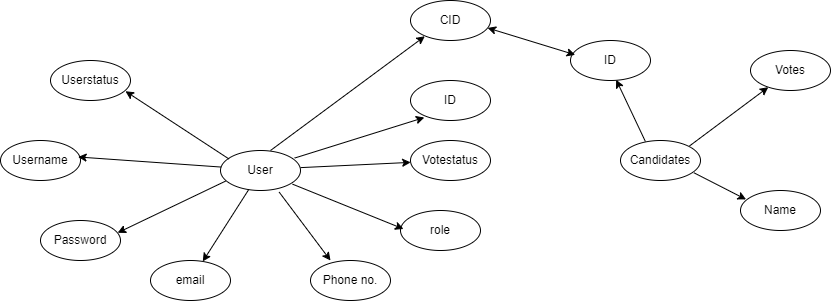

The diagram above was exported from draw.io. Its source (the exported page's mxGraphModel, read from the mxfile embedded in the PNG):
<mxGraphModel dx="2327" dy="757" grid="1" gridSize="10" guides="1" tooltips="1" connect="0" arrows="1" fold="1" page="1" pageScale="1" pageWidth="827" pageHeight="1169" math="0" shadow="0">
  <root>
    <mxCell id="0" />
    <mxCell id="1" parent="0" />
    <mxCell id="7uz9ZHhqX0Roo4_Ww37G-1" value="User" style="ellipse;whiteSpace=wrap;html=1;" parent="1" vertex="1">
      <mxGeometry x="210" y="160" width="80" height="40" as="geometry" />
    </mxCell>
    <mxCell id="7uz9ZHhqX0Roo4_Ww37G-2" value="ID" style="ellipse;whiteSpace=wrap;html=1;" parent="1" vertex="1">
      <mxGeometry x="400" y="90" width="80" height="40" as="geometry" />
    </mxCell>
    <mxCell id="7uz9ZHhqX0Roo4_Ww37G-3" value="Username" style="ellipse;whiteSpace=wrap;html=1;" parent="1" vertex="1">
      <mxGeometry x="-10" y="150" width="80" height="40" as="geometry" />
    </mxCell>
    <mxCell id="7uz9ZHhqX0Roo4_Ww37G-4" value="Password" style="ellipse;whiteSpace=wrap;html=1;" parent="1" vertex="1">
      <mxGeometry x="30" y="230" width="80" height="40" as="geometry" />
    </mxCell>
    <mxCell id="7uz9ZHhqX0Roo4_Ww37G-5" value="role" style="ellipse;whiteSpace=wrap;html=1;" parent="1" vertex="1">
      <mxGeometry x="390" y="220" width="80" height="40" as="geometry" />
    </mxCell>
    <mxCell id="7uz9ZHhqX0Roo4_Ww37G-6" value="Votestatus" style="ellipse;whiteSpace=wrap;html=1;" parent="1" vertex="1">
      <mxGeometry x="400" y="150" width="80" height="40" as="geometry" />
    </mxCell>
    <mxCell id="7uz9ZHhqX0Roo4_Ww37G-7" value="Candidates" style="ellipse;whiteSpace=wrap;html=1;" parent="1" vertex="1">
      <mxGeometry x="610" y="150" width="80" height="40" as="geometry" />
    </mxCell>
    <mxCell id="7uz9ZHhqX0Roo4_Ww37G-8" value="Phone no." style="ellipse;whiteSpace=wrap;html=1;" parent="1" vertex="1">
      <mxGeometry x="300" y="270" width="80" height="40" as="geometry" />
    </mxCell>
    <mxCell id="7uz9ZHhqX0Roo4_Ww37G-9" value="email" style="ellipse;whiteSpace=wrap;html=1;" parent="1" vertex="1">
      <mxGeometry x="140" y="270" width="80" height="40" as="geometry" />
    </mxCell>
    <mxCell id="7uz9ZHhqX0Roo4_Ww37G-10" value="Userstatus" style="ellipse;whiteSpace=wrap;html=1;" parent="1" vertex="1">
      <mxGeometry x="40" y="70" width="80" height="40" as="geometry" />
    </mxCell>
    <mxCell id="7uz9ZHhqX0Roo4_Ww37G-11" value="ID" style="ellipse;whiteSpace=wrap;html=1;" parent="1" vertex="1">
      <mxGeometry x="560" y="50" width="80" height="40" as="geometry" />
    </mxCell>
    <mxCell id="7uz9ZHhqX0Roo4_Ww37G-12" value="Name" style="ellipse;whiteSpace=wrap;html=1;" parent="1" vertex="1">
      <mxGeometry x="730" y="200" width="80" height="40" as="geometry" />
    </mxCell>
    <mxCell id="7uz9ZHhqX0Roo4_Ww37G-13" value="Votes" style="ellipse;whiteSpace=wrap;html=1;" parent="1" vertex="1">
      <mxGeometry x="740" y="60" width="80" height="40" as="geometry" />
    </mxCell>
    <mxCell id="7uz9ZHhqX0Roo4_Ww37G-19" value="" style="endArrow=classic;html=1;rounded=0;entryX=0.937;entryY=0.768;entryDx=0;entryDy=0;entryPerimeter=0;exitX=0.106;exitY=0.212;exitDx=0;exitDy=0;exitPerimeter=0;" parent="1" source="7uz9ZHhqX0Roo4_Ww37G-1" target="7uz9ZHhqX0Roo4_Ww37G-10" edge="1">
      <mxGeometry width="50" height="50" relative="1" as="geometry">
        <mxPoint x="219" y="162" as="sourcePoint" />
        <mxPoint x="490" y="250" as="targetPoint" />
      </mxGeometry>
    </mxCell>
    <mxCell id="7uz9ZHhqX0Roo4_Ww37G-20" value="" style="endArrow=classic;html=1;rounded=0;entryX=0.964;entryY=0.307;entryDx=0;entryDy=0;entryPerimeter=0;exitX=0.067;exitY=0.762;exitDx=0;exitDy=0;exitPerimeter=0;" parent="1" source="7uz9ZHhqX0Roo4_Ww37G-1" target="7uz9ZHhqX0Roo4_Ww37G-4" edge="1">
      <mxGeometry width="50" height="50" relative="1" as="geometry">
        <mxPoint x="228" y="178" as="sourcePoint" />
        <mxPoint x="125" y="111" as="targetPoint" />
      </mxGeometry>
    </mxCell>
    <mxCell id="7uz9ZHhqX0Roo4_Ww37G-21" value="" style="endArrow=classic;html=1;rounded=0;exitX=0.353;exitY=0.976;exitDx=0;exitDy=0;exitPerimeter=0;" parent="1" source="7uz9ZHhqX0Roo4_Ww37G-1" target="7uz9ZHhqX0Roo4_Ww37G-9" edge="1">
      <mxGeometry width="50" height="50" relative="1" as="geometry">
        <mxPoint x="238" y="188" as="sourcePoint" />
        <mxPoint x="135" y="121" as="targetPoint" />
      </mxGeometry>
    </mxCell>
    <mxCell id="7uz9ZHhqX0Roo4_Ww37G-22" value="" style="endArrow=classic;html=1;rounded=0;entryX=0.25;entryY=0;entryDx=0;entryDy=0;entryPerimeter=0;exitX=0.734;exitY=1.042;exitDx=0;exitDy=0;exitPerimeter=0;" parent="1" source="7uz9ZHhqX0Roo4_Ww37G-1" target="7uz9ZHhqX0Roo4_Ww37G-8" edge="1">
      <mxGeometry width="50" height="50" relative="1" as="geometry">
        <mxPoint x="248" y="198" as="sourcePoint" />
        <mxPoint x="145" y="131" as="targetPoint" />
      </mxGeometry>
    </mxCell>
    <mxCell id="7uz9ZHhqX0Roo4_Ww37G-23" value="" style="endArrow=classic;html=1;rounded=0;entryX=0.038;entryY=0.462;entryDx=0;entryDy=0;entryPerimeter=0;exitX=0.901;exitY=0.842;exitDx=0;exitDy=0;exitPerimeter=0;" parent="1" source="7uz9ZHhqX0Roo4_Ww37G-1" target="7uz9ZHhqX0Roo4_Ww37G-5" edge="1">
      <mxGeometry width="50" height="50" relative="1" as="geometry">
        <mxPoint x="258" y="208" as="sourcePoint" />
        <mxPoint x="155" y="141" as="targetPoint" />
      </mxGeometry>
    </mxCell>
    <mxCell id="7uz9ZHhqX0Roo4_Ww37G-24" value="" style="endArrow=classic;html=1;rounded=0;exitX=1.001;exitY=0.428;exitDx=0;exitDy=0;exitPerimeter=0;" parent="1" source="7uz9ZHhqX0Roo4_Ww37G-1" target="7uz9ZHhqX0Roo4_Ww37G-6" edge="1">
      <mxGeometry width="50" height="50" relative="1" as="geometry">
        <mxPoint x="300" y="180" as="sourcePoint" />
        <mxPoint x="165" y="151" as="targetPoint" />
      </mxGeometry>
    </mxCell>
    <mxCell id="7uz9ZHhqX0Roo4_Ww37G-25" value="" style="endArrow=classic;html=1;rounded=0;entryX=0.173;entryY=0.925;entryDx=0;entryDy=0;entryPerimeter=0;exitX=0.928;exitY=0.188;exitDx=0;exitDy=0;exitPerimeter=0;" parent="1" source="7uz9ZHhqX0Roo4_Ww37G-1" target="7uz9ZHhqX0Roo4_Ww37G-2" edge="1">
      <mxGeometry width="50" height="50" relative="1" as="geometry">
        <mxPoint x="278" y="228" as="sourcePoint" />
        <mxPoint x="175" y="161" as="targetPoint" />
      </mxGeometry>
    </mxCell>
    <mxCell id="7uz9ZHhqX0Roo4_Ww37G-26" value="" style="endArrow=classic;html=1;rounded=0;entryX=0.97;entryY=0.412;entryDx=0;entryDy=0;entryPerimeter=0;exitX=0.009;exitY=0.414;exitDx=0;exitDy=0;exitPerimeter=0;" parent="1" source="7uz9ZHhqX0Roo4_Ww37G-1" target="7uz9ZHhqX0Roo4_Ww37G-3" edge="1">
      <mxGeometry width="50" height="50" relative="1" as="geometry">
        <mxPoint x="288" y="238" as="sourcePoint" />
        <mxPoint x="185" y="171" as="targetPoint" />
      </mxGeometry>
    </mxCell>
    <mxCell id="7uz9ZHhqX0Roo4_Ww37G-27" value="CID" style="ellipse;whiteSpace=wrap;html=1;" parent="1" vertex="1">
      <mxGeometry x="400" y="10" width="80" height="40" as="geometry" />
    </mxCell>
    <mxCell id="7uz9ZHhqX0Roo4_Ww37G-28" value="" style="endArrow=classic;html=1;rounded=0;entryX=0.179;entryY=0.894;entryDx=0;entryDy=0;entryPerimeter=0;exitX=0.625;exitY=0;exitDx=0;exitDy=0;exitPerimeter=0;" parent="1" source="7uz9ZHhqX0Roo4_Ww37G-1" target="7uz9ZHhqX0Roo4_Ww37G-27" edge="1">
      <mxGeometry width="50" height="50" relative="1" as="geometry">
        <mxPoint x="500" y="240" as="sourcePoint" />
        <mxPoint x="550" y="190" as="targetPoint" />
      </mxGeometry>
    </mxCell>
    <mxCell id="7uz9ZHhqX0Roo4_Ww37G-30" value="" style="endArrow=classic;html=1;rounded=0;entryX=0.571;entryY=0.982;entryDx=0;entryDy=0;entryPerimeter=0;exitX=0.311;exitY=0.024;exitDx=0;exitDy=0;exitPerimeter=0;" parent="1" source="7uz9ZHhqX0Roo4_Ww37G-7" target="7uz9ZHhqX0Roo4_Ww37G-11" edge="1">
      <mxGeometry width="50" height="50" relative="1" as="geometry">
        <mxPoint x="330" y="90" as="sourcePoint" />
        <mxPoint x="115" y="101" as="targetPoint" />
      </mxGeometry>
    </mxCell>
    <mxCell id="7uz9ZHhqX0Roo4_Ww37G-31" value="" style="endArrow=classic;html=1;rounded=0;exitX=0.863;exitY=0.136;exitDx=0;exitDy=0;exitPerimeter=0;" parent="1" source="7uz9ZHhqX0Roo4_Ww37G-7" target="7uz9ZHhqX0Roo4_Ww37G-13" edge="1">
      <mxGeometry width="50" height="50" relative="1" as="geometry">
        <mxPoint x="635" y="171" as="sourcePoint" />
        <mxPoint x="616" y="99" as="targetPoint" />
      </mxGeometry>
    </mxCell>
    <mxCell id="7uz9ZHhqX0Roo4_Ww37G-32" value="" style="endArrow=classic;html=1;rounded=0;entryX=0.07;entryY=0.224;entryDx=0;entryDy=0;entryPerimeter=0;exitX=0.919;exitY=0.808;exitDx=0;exitDy=0;exitPerimeter=0;" parent="1" source="7uz9ZHhqX0Roo4_Ww37G-7" target="7uz9ZHhqX0Roo4_Ww37G-12" edge="1">
      <mxGeometry width="50" height="50" relative="1" as="geometry">
        <mxPoint x="645" y="181" as="sourcePoint" />
        <mxPoint x="626" y="109" as="targetPoint" />
      </mxGeometry>
    </mxCell>
    <mxCell id="7uz9ZHhqX0Roo4_Ww37G-33" value="" style="endArrow=classic;html=1;rounded=0;entryX=0.963;entryY=0.686;entryDx=0;entryDy=0;entryPerimeter=0;exitX=0.059;exitY=0.358;exitDx=0;exitDy=0;exitPerimeter=0;startArrow=classic;startFill=1;" parent="1" source="7uz9ZHhqX0Roo4_Ww37G-11" target="7uz9ZHhqX0Roo4_Ww37G-27" edge="1">
      <mxGeometry width="50" height="50" relative="1" as="geometry">
        <mxPoint x="500" y="240" as="sourcePoint" />
        <mxPoint x="550" y="190" as="targetPoint" />
      </mxGeometry>
    </mxCell>
  </root>
</mxGraphModel>